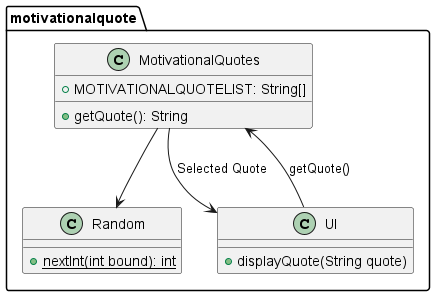

The diagram above was rendered by PlantUML. Its source (embedded in the PNG):
@startuml
package "motivationalquote" {
    class MotivationalQuotes {
        + MOTIVATIONALQUOTELIST: String[]
        + getQuote(): String
    }
    class Random {
        {static} + nextInt(int bound): int
    }
    class UI {
        + displayQuote(String quote)
    }


    MotivationalQuotes --> Random
    UI --> MotivationalQuotes: getQuote()
    MotivationalQuotes --> UI: Selected Quote

}
@enduml